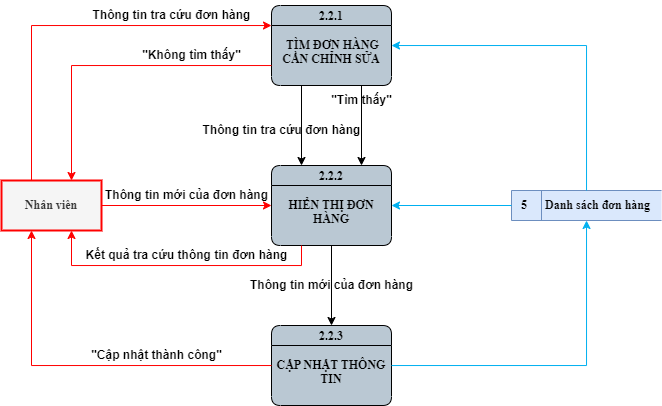

The diagram above was exported from draw.io. Its source (the exported page's mxGraphModel, read from the mxfile embedded in the PNG):
<mxGraphModel dx="1124" dy="863" grid="1" gridSize="10" guides="1" tooltips="1" connect="0" arrows="0" fold="1" page="0" pageScale="1" pageWidth="850" pageHeight="1100" math="0" shadow="0">
  <root>
    <mxCell id="0" />
    <mxCell id="1" parent="0" />
    <mxCell id="tN8WH-kPyGWbpv6krztp-1" value="Nhân viên" style="html=1;dashed=0;whiteSpace=wrap;fontStyle=1;fillColor=#f5f5f5;strokeColor=#FF0000;fontColor=#333333;strokeWidth=2;fontFamily=Times New Roman;fontSize=12;" vertex="1" parent="1">
      <mxGeometry x="-310" y="-25" width="100" height="50" as="geometry" />
    </mxCell>
    <mxCell id="tN8WH-kPyGWbpv6krztp-2" value="5&lt;span style=&quot;white-space: pre; font-size: 12px;&quot;&gt;&#09;&lt;/span&gt;Danh sách đơn hàng" style="html=1;dashed=0;whiteSpace=wrap;shape=mxgraph.dfd.dataStoreID;align=left;spacingLeft=8;points=[[0,0],[0.5,0],[1,0],[0,0.5],[1,0.5],[0,1],[0.5,1],[1,1]];fontSize=12;verticalAlign=middle;fillColor=#dae8fc;fontStyle=1;fontFamily=Times New Roman;strokeColor=#6c8ebf;" vertex="1" parent="1">
      <mxGeometry x="200" y="-15" width="150" height="30" as="geometry" />
    </mxCell>
    <mxCell id="tN8WH-kPyGWbpv6krztp-3" value="2.2.1&#10;&#10; TÌM ĐƠN HÀNG CẦN CHỈNH SỬA" style="swimlane;fontStyle=1;childLayout=stackLayout;horizontal=1;startSize=20;fillColor=#bac8d3;horizontalStack=0;resizeParent=1;resizeParentMax=0;resizeLast=0;collapsible=0;marginBottom=0;swimlaneFillColor=#bac8d3;fontSize=12;whiteSpace=wrap;gradientColor=none;rounded=1;glass=0;verticalAlign=top;spacing=-1;fontFamily=Times New Roman;" vertex="1" parent="1">
      <mxGeometry x="-40" y="-200" width="120" height="80" as="geometry" />
    </mxCell>
    <mxCell id="tN8WH-kPyGWbpv6krztp-4" value="" style="endArrow=classic;html=1;rounded=0;edgeStyle=orthogonalEdgeStyle;strokeColor=#FF0000;fontSize=12;jumpStyle=arc;fontFamily=Times New Roman;fontStyle=1" edge="1" parent="1" source="tN8WH-kPyGWbpv6krztp-1" target="tN8WH-kPyGWbpv6krztp-3">
      <mxGeometry width="50" height="50" relative="1" as="geometry">
        <mxPoint x="-280" y="-70" as="sourcePoint" />
        <mxPoint x="-120" y="-70" as="targetPoint" />
        <Array as="points">
          <mxPoint x="-280" y="-180" />
        </Array>
      </mxGeometry>
    </mxCell>
    <mxCell id="tN8WH-kPyGWbpv6krztp-5" value="" style="endArrow=classic;html=1;rounded=0;edgeStyle=orthogonalEdgeStyle;strokeColor=#000000;fontSize=12;jumpStyle=arc;fontFamily=Times New Roman;fontStyle=1" edge="1" parent="1" source="tN8WH-kPyGWbpv6krztp-3" target="tN8WH-kPyGWbpv6krztp-8">
      <mxGeometry width="50" height="50" relative="1" as="geometry">
        <mxPoint x="-100" y="-90" as="sourcePoint" />
        <mxPoint x="60" y="-90" as="targetPoint" />
        <Array as="points">
          <mxPoint x="50" y="-60" />
          <mxPoint x="50" y="-60" />
        </Array>
      </mxGeometry>
    </mxCell>
    <mxCell id="tN8WH-kPyGWbpv6krztp-6" value="Thông tin tra cứu đơn hàng" style="text;html=1;align=center;verticalAlign=middle;resizable=0;points=[];autosize=1;strokeColor=none;fillColor=none;fontSize=12;fontStyle=1;rotation=0;" vertex="1" parent="1">
      <mxGeometry x="-230" y="-205" width="180" height="30" as="geometry" />
    </mxCell>
    <mxCell id="tN8WH-kPyGWbpv6krztp-7" value="" style="endArrow=classic;html=1;rounded=0;edgeStyle=orthogonalEdgeStyle;strokeColor=#00b0f0;fontSize=12;jumpStyle=arc;fontFamily=Times New Roman;fontStyle=1" edge="1" parent="1" target="tN8WH-kPyGWbpv6krztp-3" source="tN8WH-kPyGWbpv6krztp-2">
      <mxGeometry width="50" height="50" relative="1" as="geometry">
        <mxPoint x="260" y="-150.33999999999997" as="sourcePoint" />
        <mxPoint x="100" y="-150.33999999999997" as="targetPoint" />
        <Array as="points">
          <mxPoint x="275" y="-160" />
        </Array>
      </mxGeometry>
    </mxCell>
    <mxCell id="tN8WH-kPyGWbpv6krztp-8" value="2.2.2&#10;&#10;HIỂN THỊ ĐƠN HÀNG" style="swimlane;fontStyle=1;childLayout=stackLayout;horizontal=1;startSize=20;fillColor=#bac8d3;horizontalStack=0;resizeParent=1;resizeParentMax=0;resizeLast=0;collapsible=0;marginBottom=0;swimlaneFillColor=#bac8d3;fontSize=12;whiteSpace=wrap;gradientColor=none;rounded=1;glass=0;verticalAlign=top;spacing=-1;fontFamily=Times New Roman;" vertex="1" parent="1">
      <mxGeometry x="-40" y="-40" width="120" height="80" as="geometry" />
    </mxCell>
    <mxCell id="tN8WH-kPyGWbpv6krztp-9" value="2.2.3&#10;&#10;CẬP NHẬT THÔNG TIN" style="swimlane;fontStyle=1;childLayout=stackLayout;horizontal=1;startSize=20;fillColor=#bac8d3;horizontalStack=0;resizeParent=1;resizeParentMax=0;resizeLast=0;collapsible=0;marginBottom=0;swimlaneFillColor=#bac8d3;fontSize=12;whiteSpace=wrap;gradientColor=none;rounded=1;glass=0;verticalAlign=top;spacing=-1;fontFamily=Times New Roman;" vertex="1" parent="1">
      <mxGeometry x="-40" y="120" width="120" height="80" as="geometry" />
    </mxCell>
    <mxCell id="UPh9askL10ZHIknVt9uU-1" value="" style="endArrow=classic;html=1;rounded=0;edgeStyle=orthogonalEdgeStyle;strokeColor=#FF0000;fontSize=12;jumpStyle=arc;fontFamily=Times New Roman;fontStyle=1" edge="1" parent="1" source="tN8WH-kPyGWbpv6krztp-3" target="tN8WH-kPyGWbpv6krztp-1">
      <mxGeometry width="50" height="50" relative="1" as="geometry">
        <mxPoint x="-30" y="-170" as="sourcePoint" />
        <mxPoint x="-230" y="-15" as="targetPoint" />
        <Array as="points">
          <mxPoint x="-240" y="-140" />
        </Array>
      </mxGeometry>
    </mxCell>
    <mxCell id="UPh9askL10ZHIknVt9uU-2" value="&quot;Không tìm thấy&quot;" style="text;html=1;align=center;verticalAlign=middle;resizable=0;points=[];autosize=1;strokeColor=none;fillColor=none;fontSize=12;fontStyle=1;rotation=0;" vertex="1" parent="1">
      <mxGeometry x="-180" y="-165" width="120" height="30" as="geometry" />
    </mxCell>
    <mxCell id="UPh9askL10ZHIknVt9uU-3" value="&quot;Tìm thấy&quot;" style="text;html=1;align=center;verticalAlign=middle;resizable=0;points=[];autosize=1;strokeColor=none;fillColor=none;fontSize=12;fontStyle=1;rotation=0;" vertex="1" parent="1">
      <mxGeometry x="10" y="-120" width="80" height="30" as="geometry" />
    </mxCell>
    <mxCell id="UPh9askL10ZHIknVt9uU-4" value="" style="endArrow=classic;html=1;rounded=0;edgeStyle=orthogonalEdgeStyle;strokeColor=#000000;fontSize=12;jumpStyle=arc;fontFamily=Times New Roman;fontStyle=1" edge="1" parent="1" source="tN8WH-kPyGWbpv6krztp-3" target="tN8WH-kPyGWbpv6krztp-8">
      <mxGeometry width="50" height="50" relative="1" as="geometry">
        <mxPoint y="-110" as="sourcePoint" />
        <mxPoint y="-30" as="targetPoint" />
        <Array as="points">
          <mxPoint x="-10" y="-80" />
          <mxPoint x="-10" y="-80" />
        </Array>
      </mxGeometry>
    </mxCell>
    <mxCell id="UPh9askL10ZHIknVt9uU-5" value="Thông tin tra cứu đơn hàng" style="text;html=1;align=center;verticalAlign=middle;resizable=0;points=[];autosize=1;strokeColor=none;fillColor=none;fontSize=12;fontStyle=1;rotation=0;" vertex="1" parent="1">
      <mxGeometry x="-120" y="-90" width="180" height="30" as="geometry" />
    </mxCell>
    <mxCell id="UPh9askL10ZHIknVt9uU-6" value="" style="endArrow=classic;html=1;rounded=0;edgeStyle=orthogonalEdgeStyle;strokeColor=#FF0000;fontSize=12;jumpStyle=arc;fontFamily=Times New Roman;fontStyle=1" edge="1" parent="1" source="tN8WH-kPyGWbpv6krztp-8" target="tN8WH-kPyGWbpv6krztp-1">
      <mxGeometry width="50" height="50" relative="1" as="geometry">
        <mxPoint x="-30" y="-130" as="sourcePoint" />
        <mxPoint x="-180" y="-15" as="targetPoint" />
        <Array as="points">
          <mxPoint x="-10" y="60" />
          <mxPoint x="-240" y="60" />
        </Array>
      </mxGeometry>
    </mxCell>
    <mxCell id="UPh9askL10ZHIknVt9uU-7" value="Kết quả tra cứu thông tin đơn hàng" style="text;html=1;align=center;verticalAlign=middle;resizable=0;points=[];autosize=1;strokeColor=none;fillColor=none;fontSize=12;fontStyle=1;rotation=0;" vertex="1" parent="1">
      <mxGeometry x="-240" y="35" width="230" height="30" as="geometry" />
    </mxCell>
    <mxCell id="UPh9askL10ZHIknVt9uU-8" value="" style="endArrow=classic;html=1;rounded=0;edgeStyle=orthogonalEdgeStyle;strokeColor=#FF0000;fontSize=12;jumpStyle=arc;fontFamily=Times New Roman;fontStyle=1" edge="1" parent="1" source="tN8WH-kPyGWbpv6krztp-1" target="tN8WH-kPyGWbpv6krztp-8">
      <mxGeometry width="50" height="50" relative="1" as="geometry">
        <mxPoint x="-190" y="155" as="sourcePoint" />
        <mxPoint as="targetPoint" />
        <Array as="points" />
      </mxGeometry>
    </mxCell>
    <mxCell id="UPh9askL10ZHIknVt9uU-9" value="Thông tin mới của đơn hàng" style="text;html=1;align=center;verticalAlign=middle;resizable=0;points=[];autosize=1;strokeColor=none;fillColor=none;fontSize=12;fontStyle=1;rotation=0;" vertex="1" parent="1">
      <mxGeometry x="-220" y="-25" width="190" height="30" as="geometry" />
    </mxCell>
    <mxCell id="UPh9askL10ZHIknVt9uU-10" value="" style="endArrow=classic;html=1;rounded=0;edgeStyle=orthogonalEdgeStyle;strokeColor=#000000;fontSize=12;jumpStyle=arc;fontFamily=Times New Roman;fontStyle=1" edge="1" parent="1" source="tN8WH-kPyGWbpv6krztp-8" target="tN8WH-kPyGWbpv6krztp-9">
      <mxGeometry width="50" height="50" relative="1" as="geometry">
        <mxPoint x="20" y="20" as="sourcePoint" />
        <mxPoint x="19.66" y="130" as="targetPoint" />
        <Array as="points" />
      </mxGeometry>
    </mxCell>
    <mxCell id="UPh9askL10ZHIknVt9uU-11" value="Thông tin mới của đơn hàng" style="text;html=1;align=center;verticalAlign=middle;resizable=0;points=[];autosize=1;strokeColor=none;fillColor=none;fontSize=12;fontStyle=1;rotation=0;" vertex="1" parent="1">
      <mxGeometry x="-75" y="65" width="190" height="30" as="geometry" />
    </mxCell>
    <mxCell id="UPh9askL10ZHIknVt9uU-12" value="" style="endArrow=classic;html=1;rounded=0;edgeStyle=orthogonalEdgeStyle;strokeColor=#FF0000;fontSize=12;jumpStyle=arc;fontFamily=Times New Roman;fontStyle=1" edge="1" parent="1" source="tN8WH-kPyGWbpv6krztp-9" target="tN8WH-kPyGWbpv6krztp-1">
      <mxGeometry width="50" height="50" relative="1" as="geometry">
        <mxPoint x="-40" y="125" as="sourcePoint" />
        <mxPoint x="-270" y="110" as="targetPoint" />
        <Array as="points">
          <mxPoint x="-280" y="160" />
        </Array>
      </mxGeometry>
    </mxCell>
    <mxCell id="UPh9askL10ZHIknVt9uU-13" value="&quot;Cập nhật thành công&quot;" style="text;html=1;align=center;verticalAlign=middle;resizable=0;points=[];autosize=1;strokeColor=none;fillColor=none;fontSize=12;fontStyle=1;rotation=0;" vertex="1" parent="1">
      <mxGeometry x="-230" y="135" width="150" height="30" as="geometry" />
    </mxCell>
    <mxCell id="UPh9askL10ZHIknVt9uU-14" value="" style="endArrow=classic;html=1;rounded=0;edgeStyle=orthogonalEdgeStyle;strokeColor=#00b0f0;fontSize=12;jumpStyle=arc;fontFamily=Times New Roman;fontStyle=1" edge="1" parent="1" source="tN8WH-kPyGWbpv6krztp-2" target="tN8WH-kPyGWbpv6krztp-8">
      <mxGeometry width="50" height="50" relative="1" as="geometry">
        <mxPoint x="275" y="130" as="sourcePoint" />
        <mxPoint x="80" y="-15" as="targetPoint" />
        <Array as="points" />
      </mxGeometry>
    </mxCell>
    <mxCell id="UPh9askL10ZHIknVt9uU-15" value="" style="endArrow=classic;html=1;rounded=0;edgeStyle=orthogonalEdgeStyle;strokeColor=#00b0f0;fontSize=12;jumpStyle=arc;fontFamily=Times New Roman;fontStyle=1" edge="1" parent="1" source="tN8WH-kPyGWbpv6krztp-9" target="tN8WH-kPyGWbpv6krztp-2">
      <mxGeometry width="50" height="50" relative="1" as="geometry">
        <mxPoint x="90" y="10" as="sourcePoint" />
        <mxPoint x="210" y="10" as="targetPoint" />
        <Array as="points">
          <mxPoint x="275" y="160" />
        </Array>
      </mxGeometry>
    </mxCell>
  </root>
</mxGraphModel>